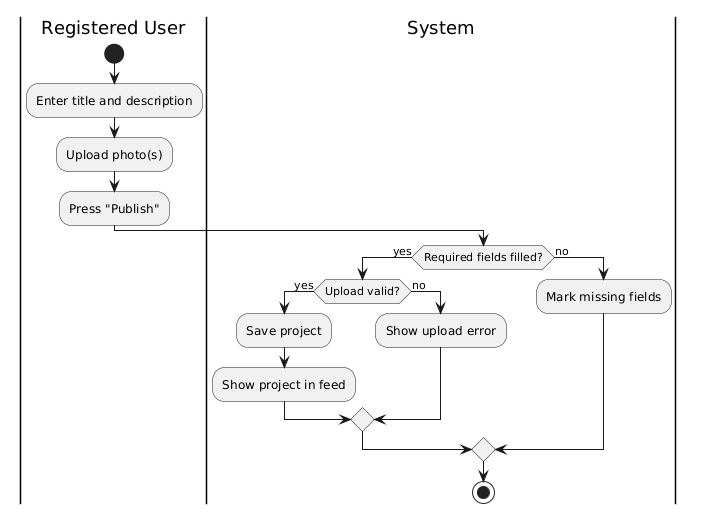

The diagram above was rendered by PlantUML. Its source (embedded in the PNG):
@startuml
|Registered User|
start
:Enter title and description;
:Upload photo(s);
:Press "Publish";
|System|
if (Required fields filled?) then (yes)
  if (Upload valid?) then (yes)
    :Save project;
    :Show project in feed;
  else (no)
    :Show upload error;
  endif
else (no)
  :Mark missing fields;
endif
stop
@enduml